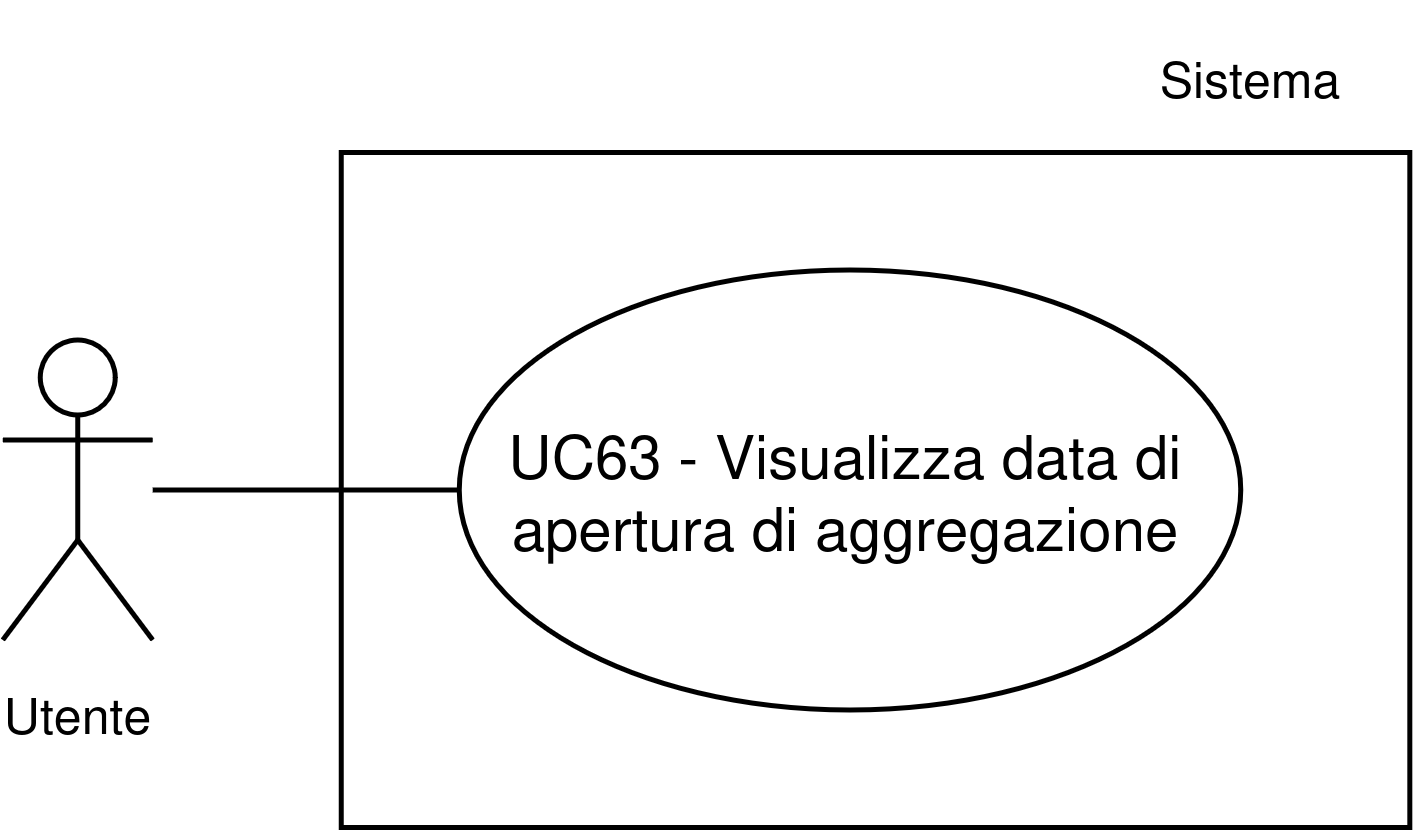

The diagram above was exported from draw.io. Its source (the exported page's mxGraphModel, read from the mxfile embedded in the PNG):
<mxGraphModel dx="1610" dy="1622" grid="1" gridSize="10" guides="1" tooltips="1" connect="1" arrows="1" fold="1" page="1" pageScale="1" pageWidth="1169" pageHeight="827" math="0" shadow="0">
  <root>
    <mxCell id="0" />
    <mxCell id="1" parent="0" />
    <mxCell id="2" parent="1" style="whiteSpace=wrap;html=1;" value="" vertex="1">
      <mxGeometry height="135" width="213.71" x="154.75999999999993" y="10130" as="geometry" />
    </mxCell>
    <mxCell id="3" parent="1" style="ellipse;whiteSpace=wrap;html=1;" value="UC63 - Visualizza data di apertura di aggregazione" vertex="1">
      <mxGeometry height="88" width="156.3" x="178.33999999999997" y="10153.5" as="geometry" />
    </mxCell>
    <mxCell id="4" parent="1" style="shape=umlActor;verticalLabelPosition=bottom;verticalAlign=top;html=1;outlineConnect=0;" value="&lt;font style=&quot;font-size: 10px;&quot;&gt;Utente&lt;/font&gt;" vertex="1">
      <mxGeometry height="60" width="30" x="87.04" y="10167.5" as="geometry" />
    </mxCell>
    <mxCell id="5" edge="1" parent="1" source="4" style="endArrow=none;html=1;rounded=0;entryX=0;entryY=0.5;entryDx=0;entryDy=0;" target="3" value="">
      <mxGeometry height="50" relative="1" width="50" as="geometry">
        <mxPoint x="89.97000000000007" y="10197.5" as="sourcePoint" />
        <mxPoint x="129.97000000000008" y="10157.5" as="targetPoint" />
      </mxGeometry>
    </mxCell>
    <mxCell id="6" parent="1" style="text;html=1;whiteSpace=wrap;strokeColor=none;fillColor=none;align=center;verticalAlign=middle;rounded=0;fontSize=10;" value="Sistema" vertex="1">
      <mxGeometry height="30" width="60" x="307.4700000000001" y="10100" as="geometry" />
    </mxCell>
  </root>
</mxGraphModel>